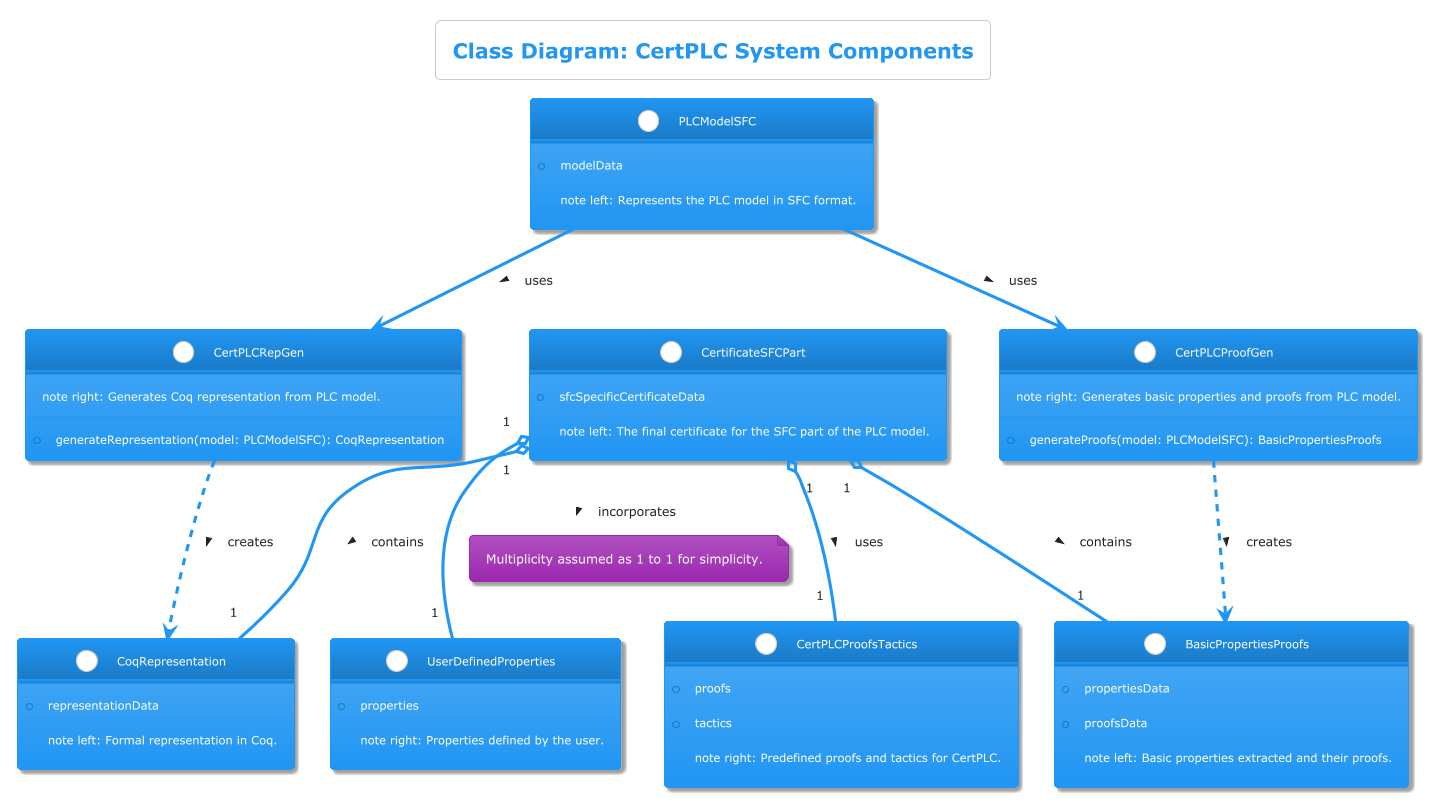

The diagram above was rendered by PlantUML. Its source (embedded in the PNG):
@startuml
!theme materia
title Class Diagram: CertPLC System Components

class PLCModelSFC {
  + modelData
  note left: Represents the PLC model in SFC format.
}

class CertPLCRepGen {
  + generateRepresentation(model: PLCModelSFC): CoqRepresentation
  note right: Generates Coq representation from PLC model.
}

class CertPLCProofGen {
  + generateProofs(model: PLCModelSFC): BasicPropertiesProofs
  note right: Generates basic properties and proofs from PLC model.
}

class CoqRepresentation {
  + representationData
  note left: Formal representation in Coq.
}

class BasicPropertiesProofs {
  + propertiesData
  + proofsData
  note left: Basic properties extracted and their proofs.
}

class CertPLCProofsTactics {
  + proofs
  + tactics
  note right: Predefined proofs and tactics for CertPLC.
}

class UserDefinedProperties {
  + properties
  note right: Properties defined by the user.
}

class CertificateSFCPart {
  + sfcSpecificCertificateData
  note left: The final certificate for the SFC part of the PLC model.
}

PLCModelSFC --> CertPLCRepGen : " "uses >
PLCModelSFC --> CertPLCProofGen : " "uses >

CertPLCRepGen ..> CoqRepresentation : " "creates >
CertPLCProofGen ..> BasicPropertiesProofs : " "creates >

CertificateSFCPart "1" o-- "1" CoqRepresentation : contains >
CertificateSFCPart "1" o-- "1" BasicPropertiesProofs : contains >
CertificateSFCPart "1" o-- "1" CertPLCProofsTactics : uses >
CertificateSFCPart "1" o-- "1" UserDefinedProperties : incorporates >
note on link: Multiplicity assumed as 1 to 1 for simplicity.

@enduml